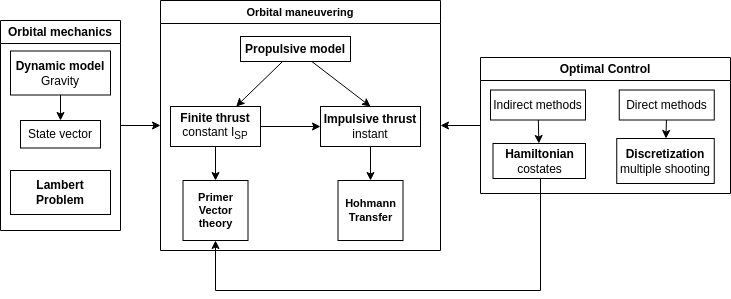

The diagram above was exported from draw.io. Its source (the exported page's mxGraphModel, read from the mxfile embedded in the PNG):
<mxGraphModel dx="698" dy="549" grid="1" gridSize="10" guides="1" tooltips="1" connect="1" arrows="1" fold="1" page="1" pageScale="1" pageWidth="1169" pageHeight="827" math="0" shadow="0">
  <root>
    <mxCell id="0" />
    <mxCell id="1" parent="0" />
    <mxCell id="25" style="edgeStyle=orthogonalEdgeStyle;shape=connector;rounded=0;html=1;entryX=0;entryY=0.5;entryDx=0;entryDy=0;strokeColor=default;align=center;verticalAlign=middle;fontFamily=Helvetica;fontSize=11;fontColor=default;labelBackgroundColor=default;endArrow=classic;" edge="1" parent="1" source="11" target="24">
      <mxGeometry relative="1" as="geometry" />
    </mxCell>
    <mxCell id="11" value="Orbital mechanics" style="swimlane;whiteSpace=wrap;html=1;" vertex="1" parent="1">
      <mxGeometry x="270" y="120" width="120" height="210" as="geometry" />
    </mxCell>
    <mxCell id="23" value="" style="edgeStyle=orthogonalEdgeStyle;shape=connector;rounded=0;html=1;strokeColor=default;align=center;verticalAlign=middle;fontFamily=Helvetica;fontSize=11;fontColor=default;labelBackgroundColor=default;endArrow=classic;" edge="1" parent="11" source="12" target="22">
      <mxGeometry relative="1" as="geometry" />
    </mxCell>
    <mxCell id="12" value="&lt;b&gt;Dynamic model&lt;/b&gt;&lt;div&gt;Gravity&lt;/div&gt;" style="whiteSpace=wrap;html=1;" vertex="1" parent="11">
      <mxGeometry x="10" y="30.5" width="100" height="44" as="geometry" />
    </mxCell>
    <mxCell id="22" value="State vector" style="whiteSpace=wrap;html=1;" vertex="1" parent="11">
      <mxGeometry x="20" y="100" width="80" height="27.5" as="geometry" />
    </mxCell>
    <mxCell id="36" value="&lt;b&gt;Lambert Problem&lt;/b&gt;" style="whiteSpace=wrap;html=1;" vertex="1" parent="11">
      <mxGeometry x="10" y="150" width="100" height="44" as="geometry" />
    </mxCell>
    <mxCell id="26" style="edgeStyle=orthogonalEdgeStyle;shape=connector;rounded=0;html=1;entryX=1;entryY=0.5;entryDx=0;entryDy=0;strokeColor=default;align=center;verticalAlign=middle;fontFamily=Helvetica;fontSize=11;fontColor=default;labelBackgroundColor=default;endArrow=classic;" edge="1" parent="1" source="3" target="24">
      <mxGeometry relative="1" as="geometry" />
    </mxCell>
    <mxCell id="3" value="Optimal Control" style="swimlane;whiteSpace=wrap;html=1;" vertex="1" parent="1">
      <mxGeometry x="750" y="157" width="250" height="136" as="geometry" />
    </mxCell>
    <mxCell id="10" value="" style="edgeStyle=none;html=1;" edge="1" parent="3" source="4" target="9">
      <mxGeometry relative="1" as="geometry" />
    </mxCell>
    <mxCell id="4" value="Direct methods" style="rounded=0;whiteSpace=wrap;html=1;" vertex="1" parent="3">
      <mxGeometry x="138.75" y="32.5" width="95" height="30" as="geometry" />
    </mxCell>
    <mxCell id="8" value="" style="edgeStyle=none;html=1;" edge="1" parent="3" source="5" target="7">
      <mxGeometry relative="1" as="geometry" />
    </mxCell>
    <mxCell id="5" value="Indirect methods" style="rounded=0;whiteSpace=wrap;html=1;" vertex="1" parent="3">
      <mxGeometry x="10" y="32.5" width="95" height="30" as="geometry" />
    </mxCell>
    <mxCell id="7" value="&lt;b&gt;Hamiltonian&lt;/b&gt;&lt;div&gt;costates&lt;/div&gt;" style="whiteSpace=wrap;html=1;rounded=0;" vertex="1" parent="3">
      <mxGeometry x="12.5" y="86" width="92.5" height="35" as="geometry" />
    </mxCell>
    <mxCell id="9" value="&lt;b&gt;Discretization&lt;/b&gt;&lt;div&gt;multiple shooting&lt;/div&gt;" style="whiteSpace=wrap;html=1;rounded=0;" vertex="1" parent="3">
      <mxGeometry x="136.25" y="81" width="97.5" height="45" as="geometry" />
    </mxCell>
    <mxCell id="24" value="Orbital maneuvering" style="swimlane;whiteSpace=wrap;html=1;fontFamily=Helvetica;fontSize=11;fontColor=default;labelBackgroundColor=default;" vertex="1" parent="1">
      <mxGeometry x="430" y="100" width="280" height="250" as="geometry" />
    </mxCell>
    <mxCell id="15" value="" style="edgeStyle=none;html=1;" edge="1" parent="24" source="13" target="14">
      <mxGeometry relative="1" as="geometry" />
    </mxCell>
    <mxCell id="17" style="edgeStyle=none;html=1;entryX=0.5;entryY=0;entryDx=0;entryDy=0;" edge="1" parent="24" source="13" target="16">
      <mxGeometry relative="1" as="geometry" />
    </mxCell>
    <mxCell id="13" value="&lt;b&gt;Propulsive model&lt;/b&gt;" style="whiteSpace=wrap;html=1;" vertex="1" parent="24">
      <mxGeometry x="80" y="36" width="110" height="25" as="geometry" />
    </mxCell>
    <mxCell id="29" value="" style="edgeStyle=orthogonalEdgeStyle;shape=connector;rounded=0;html=1;strokeColor=default;align=center;verticalAlign=middle;fontFamily=Helvetica;fontSize=11;fontColor=default;labelBackgroundColor=default;endArrow=classic;" edge="1" parent="24" source="14" target="27">
      <mxGeometry relative="1" as="geometry" />
    </mxCell>
    <mxCell id="33" style="edgeStyle=orthogonalEdgeStyle;shape=connector;rounded=0;html=1;entryX=0;entryY=0.5;entryDx=0;entryDy=0;strokeColor=default;align=center;verticalAlign=middle;fontFamily=Helvetica;fontSize=11;fontColor=default;labelBackgroundColor=default;endArrow=classic;strokeWidth=1;" edge="1" parent="24" source="14" target="16">
      <mxGeometry relative="1" as="geometry" />
    </mxCell>
    <mxCell id="14" value="&lt;b&gt;Finite thrust&lt;/b&gt;&lt;div&gt;constant I&lt;sub&gt;SP&lt;/sub&gt;&lt;/div&gt;" style="whiteSpace=wrap;html=1;" vertex="1" parent="24">
      <mxGeometry x="10" y="106" width="90" height="40" as="geometry" />
    </mxCell>
    <mxCell id="30" value="" style="edgeStyle=orthogonalEdgeStyle;shape=connector;rounded=0;html=1;strokeColor=default;align=center;verticalAlign=middle;fontFamily=Helvetica;fontSize=11;fontColor=default;labelBackgroundColor=default;endArrow=classic;" edge="1" parent="24" source="16" target="28">
      <mxGeometry relative="1" as="geometry" />
    </mxCell>
    <mxCell id="16" value="&lt;b&gt;Impulsive thrust&lt;/b&gt;&lt;div&gt;instant&lt;/div&gt;" style="whiteSpace=wrap;html=1;" vertex="1" parent="24">
      <mxGeometry x="160" y="106" width="100" height="40" as="geometry" />
    </mxCell>
    <mxCell id="27" value="&lt;b&gt;Primer Vector theory&lt;/b&gt;" style="rounded=0;whiteSpace=wrap;html=1;fontFamily=Helvetica;fontSize=11;fontColor=default;labelBackgroundColor=default;" vertex="1" parent="24">
      <mxGeometry x="22.5" y="180" width="65" height="60" as="geometry" />
    </mxCell>
    <mxCell id="28" value="&lt;b&gt;Hohmann&lt;/b&gt;&lt;div&gt;&lt;b&gt;Transfer&lt;/b&gt;&lt;/div&gt;" style="rounded=0;whiteSpace=wrap;html=1;fontFamily=Helvetica;fontSize=11;fontColor=default;labelBackgroundColor=default;" vertex="1" parent="24">
      <mxGeometry x="177.5" y="180" width="65" height="60" as="geometry" />
    </mxCell>
    <mxCell id="32" style="edgeStyle=orthogonalEdgeStyle;shape=connector;rounded=0;html=1;entryX=0.5;entryY=1;entryDx=0;entryDy=0;strokeColor=default;align=center;verticalAlign=middle;fontFamily=Helvetica;fontSize=11;fontColor=default;labelBackgroundColor=default;endArrow=classic;" edge="1" parent="1" source="7" target="27">
      <mxGeometry relative="1" as="geometry">
        <Array as="points">
          <mxPoint x="810" y="390" />
          <mxPoint x="485" y="390" />
        </Array>
      </mxGeometry>
    </mxCell>
  </root>
</mxGraphModel>